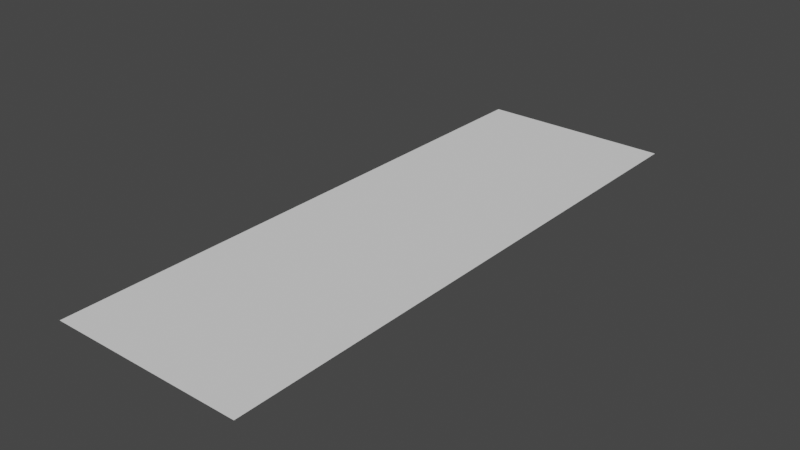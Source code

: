 # Source: bldg6.blend  (saved by Blender 2.82.7; exported with 4.5.12 LTS)
import bpy
from mathutils import Matrix  # noqa: F401  (used for matrix-valued properties, if any)

bpy.ops.wm.read_factory_settings(use_empty=True)
scene = bpy.context.scene
scene.name = 'Scene'

# ---- collections
col_collection = bpy.data.collections.new('Collection'); scene.collection.children.link(col_collection)

# ---- world
world_world = bpy.data.worlds.new('World'); scene.world = world_world
world_world.use_nodes = True; world_world.node_tree.nodes.clear()
_N = world_world.node_tree.nodes; _L = world_world.node_tree.links
n0 = _N.new('ShaderNodeOutputWorld'); n0.name = 'World Output'; n0.location = (300, 300)
n1 = _N.new('ShaderNodeBackground'); n1.name = 'Background'; n1.location = (10, 300)
n1.inputs[0].default_value = (0.05088, 0.05088, 0.05088, 1.0)
_L.new(n1.outputs[0], n0.inputs[0])
n0.is_active_output = True
world_world.color = (0.05088, 0.05088, 0.05088)
world_world.use_sun_shadow = False
world_world.sun_shadow_jitter_overblur = 0.0

# ---- meshes
me_plane = bpy.data.meshes.new('Plane')
me_plane.from_pydata([(0.1283, -2.885e-05, 0.0), (-0.1283, -2.885e-05, 0.0), (0.1283, 0.7617, 0.0), (-0.1283, 0.7617, 0.0)], [], [(1, 0, 2, 3)])
_uv = me_plane.uv_layers.new(name='UVMap')
_uv.uv.foreach_set('vector', [0.2366, 0.0001001, 0.3649, 0.0001001, 0.3649, 0.3809, 0.2366, 0.3809])
me_plane.use_remesh_fix_poles = True
me_plane.use_remesh_preserve_attributes = False
me_plane.use_mirror_vertex_groups = False
me_plane.update()

# ---- objects
ob_bldg6 = bpy.data.objects.new('bldg6', me_plane)

# ---- transforms, parenting, visibility, modifiers, constraints
ob_bldg6.location = (0.0, 0.0, 0.0)
ob_bldg6.lineart.crease_threshold = 0.0

# ---- collection membership
col_collection.objects.link(ob_bldg6)

# ---- scene / render settings (as saved in the file)
scene.frame_start = 1; scene.frame_end = 250; scene.frame_set(1)
scene.render.engine = 'BLENDER_EEVEE_NEXT'
scene.cycles.use_denoising = False
scene.cycles.samples = 128
scene.cycles.sampling_pattern = 'TABULATED_SOBOL'
scene.cycles.use_adaptive_sampling = False
scene.cycles.use_light_tree = False
scene.view_settings.view_transform = 'Filmic'
bpy.context.view_layer.update()

# ---- added for rendering (the .blend has no active camera and no usable light): camera, sun
cam_auto = bpy.data.cameras.new('AutoCamera')
cam_auto.lens = 50.0
cam_auto.sensor_width = 36.0
cam_auto.clip_end = 1000.0
ob_auto_camera = bpy.data.objects.new('AutoCamera', cam_auto)
scene.collection.objects.link(ob_auto_camera)
ob_auto_camera.location = (0.74371, -0.511597, 0.594968)
ob_auto_camera.rotation_euler = (1.09748, -7.21219e-08, 0.694738)
scene.camera = ob_auto_camera
light_auto_sun = bpy.data.lights.new('AutoSun', 'SUN')
light_auto_sun.energy = 3.0
light_auto_sun.angle = 0.0523599
ob_auto_sun = bpy.data.objects.new('AutoSun', light_auto_sun)
scene.collection.objects.link(ob_auto_sun)
ob_auto_sun.rotation_euler = (0.872665, 0.174533, 0.523599)
bpy.context.view_layer.update()
